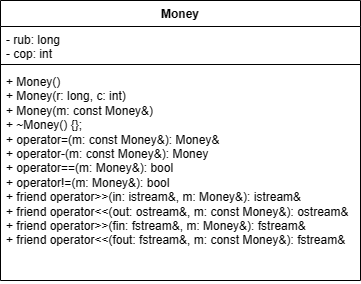

The diagram above was exported from draw.io. Its source (the exported page's mxGraphModel, read from the mxfile embedded in the PNG):
<mxGraphModel dx="657" dy="778" grid="1" gridSize="10" guides="1" tooltips="1" connect="1" arrows="1" fold="1" page="1" pageScale="1" pageWidth="827" pageHeight="1169" math="0" shadow="0">
  <root>
    <mxCell id="0" />
    <mxCell id="1" parent="0" />
    <mxCell id="aRfNRP_abtRW_wL-7aQq-1" value="Money" style="swimlane;fontStyle=1;align=center;verticalAlign=top;childLayout=stackLayout;horizontal=1;startSize=26;horizontalStack=0;resizeParent=1;resizeParentMax=0;resizeLast=0;collapsible=1;marginBottom=0;whiteSpace=wrap;html=1;" vertex="1" parent="1">
      <mxGeometry x="210" y="70" width="360" height="280" as="geometry" />
    </mxCell>
    <mxCell id="aRfNRP_abtRW_wL-7aQq-2" value="- rub: long&lt;br&gt;- cop: int" style="text;strokeColor=none;fillColor=none;align=left;verticalAlign=top;spacingLeft=4;spacingRight=4;overflow=hidden;rotatable=0;points=[[0,0.5],[1,0.5]];portConstraint=eastwest;whiteSpace=wrap;html=1;" vertex="1" parent="aRfNRP_abtRW_wL-7aQq-1">
      <mxGeometry y="26" width="360" height="34" as="geometry" />
    </mxCell>
    <mxCell id="aRfNRP_abtRW_wL-7aQq-3" value="" style="line;strokeWidth=1;fillColor=none;align=left;verticalAlign=middle;spacingTop=-1;spacingLeft=3;spacingRight=3;rotatable=0;labelPosition=right;points=[];portConstraint=eastwest;strokeColor=inherit;" vertex="1" parent="aRfNRP_abtRW_wL-7aQq-1">
      <mxGeometry y="60" width="360" height="8" as="geometry" />
    </mxCell>
    <mxCell id="aRfNRP_abtRW_wL-7aQq-4" value="&lt;div&gt;+ Money()&lt;/div&gt;&lt;div&gt;&lt;span style=&quot;background-color: initial;&quot;&gt;+ Money(r: long, c: int)&lt;/span&gt;&lt;/div&gt;&lt;div&gt;&lt;span style=&quot;&quot;&gt;&lt;/span&gt;&lt;/div&gt;&lt;div&gt;&lt;span style=&quot;&quot;&gt;+ Money(m: const Money&amp;amp;)&lt;/span&gt;&lt;/div&gt;&lt;div&gt;&lt;span style=&quot;&quot;&gt;+ ~Money() {};&lt;/span&gt;&lt;/div&gt;&lt;div&gt;&lt;span style=&quot;background-color: initial;&quot;&gt;+ operator=(m: const Money&amp;amp;): Money&amp;amp;&lt;/span&gt;&lt;/div&gt;&lt;div&gt;&lt;span style=&quot;&quot;&gt;+ operator-(m: const Money&amp;amp;): Money&lt;/span&gt;&lt;/div&gt;&lt;div&gt;&lt;span style=&quot;&quot;&gt;+ operator==(m: Money&amp;amp;): bool&lt;/span&gt;&lt;/div&gt;&lt;div&gt;&lt;span style=&quot;&quot;&gt;+ operator!=(m: Money&amp;amp;): bool&amp;nbsp;&lt;/span&gt;&lt;/div&gt;&lt;div&gt;&lt;span style=&quot;&quot;&gt;+ friend operator&amp;gt;&amp;gt;(in: istream&amp;amp;, m: Money&amp;amp;): istream&amp;amp;&lt;/span&gt;&lt;/div&gt;&lt;div&gt;&lt;span style=&quot;&quot;&gt;+ friend operator&amp;lt;&amp;lt;(out: ostream&amp;amp;, m: const Money&amp;amp;): ostream&amp;amp;&lt;/span&gt;&lt;/div&gt;&lt;div&gt;&lt;div style=&quot;border-color: var(--border-color);&quot;&gt;+ friend operator&amp;gt;&amp;gt;(fin: fstream&amp;amp;, m: Money&amp;amp;): fstream&amp;amp;&lt;/div&gt;&lt;div style=&quot;border-color: var(--border-color);&quot;&gt;&lt;span style=&quot;border-color: var(--border-color);&quot;&gt;+ friend operator&amp;lt;&amp;lt;(fout: fstream&amp;amp;, m: const Money&amp;amp;): fstream&amp;amp;&lt;/span&gt;&lt;/div&gt;&lt;/div&gt;" style="text;strokeColor=none;fillColor=none;align=left;verticalAlign=top;spacingLeft=4;spacingRight=4;overflow=hidden;rotatable=0;points=[[0,0.5],[1,0.5]];portConstraint=eastwest;whiteSpace=wrap;html=1;" vertex="1" parent="aRfNRP_abtRW_wL-7aQq-1">
      <mxGeometry y="68" width="360" height="212" as="geometry" />
    </mxCell>
  </root>
</mxGraphModel>